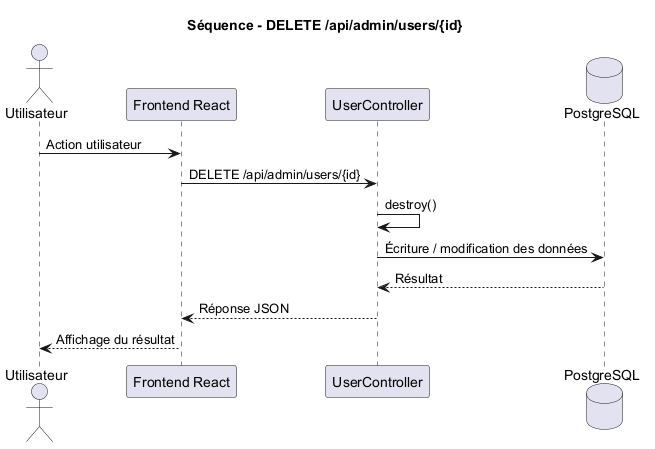

The diagram above was rendered by PlantUML. Its source (embedded in the PNG):
@startuml
title Séquence - DELETE /api/admin/users/{id}

actor Utilisateur
participant "Frontend React" as Frontend
participant "UserController" as Controller
database "PostgreSQL" as DB

Utilisateur -> Frontend : Action utilisateur
Frontend -> Controller : DELETE /api/admin/users/{id}
Controller -> Controller : destroy()
Controller -> DB : Écriture / modification des données
DB --> Controller : Résultat
Controller --> Frontend : Réponse JSON
Frontend --> Utilisateur : Affichage du résultat

@enduml